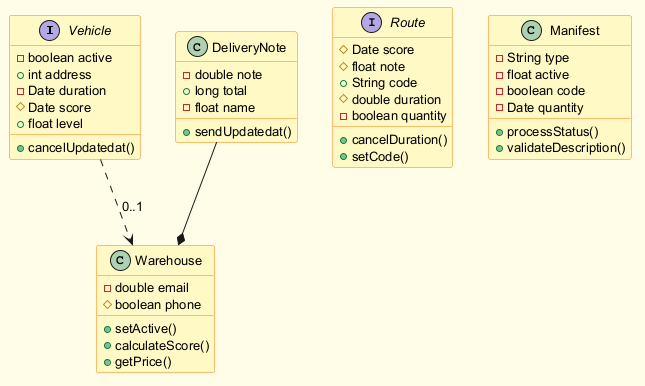

The diagram above was rendered by PlantUML. Its source (embedded in the PNG):
@startuml
skinparam backgroundColor #FFFDE7
skinparam classBackgroundColor #FFF9C4
skinparam classBorderColor #F57F17
skinparam defaultFontSize 13
interface Vehicle {
  -boolean active
  +int address
  -Date duration
  #Date score
  +float level
  +cancelUpdatedat()
}
class Warehouse {
  -double email
  #boolean phone
  +setActive()
  +calculateScore()
  +getPrice()
}
interface Route {
  #Date score
  #float note
  +String code
  #double duration
  -boolean quantity
  +cancelDuration()
  +setCode()
}
class DeliveryNote {
  -double note
  +long total
  -float name
  +sendUpdatedat()
}
class Manifest {
  -String type
  -float active
  -boolean code
  -Date quantity
  +processStatus()
  +validateDescription()
}
DeliveryNote --* Warehouse
Vehicle ..> Warehouse : "0..1"
@enduml